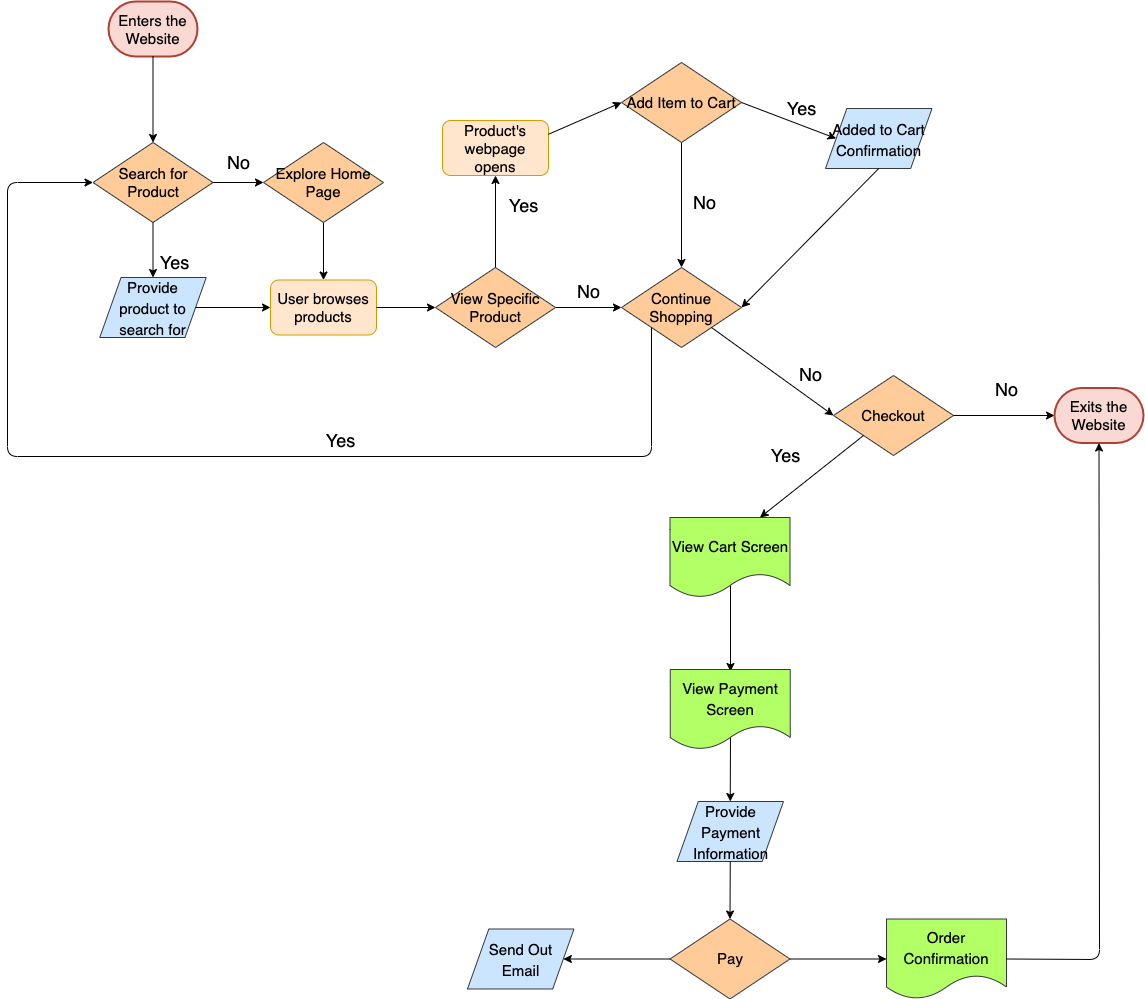

The diagram above was exported from draw.io. Its source (the exported page's mxGraphModel, read from the mxfile embedded in the PNG):
<mxGraphModel dx="1960" dy="1845" grid="0" gridSize="10" guides="1" tooltips="1" connect="1" arrows="1" fold="1" page="0" pageScale="1" pageWidth="850" pageHeight="1100" background="#FFFFFF" math="0" shadow="0">
  <root>
    <mxCell id="0" />
    <mxCell id="1" parent="0" />
    <mxCell id="2" value="&lt;font color=&quot;#000000&quot; style=&quot;font-size: 15px&quot;&gt;Enters the Website&lt;/font&gt;" style="strokeWidth=2;html=1;shape=mxgraph.flowchart.terminator;whiteSpace=wrap;fillColor=#fad9d5;strokeColor=#ae4132;fontFamily=Helvetica;" vertex="1" parent="1">
      <mxGeometry x="21" y="-231" width="89" height="55" as="geometry" />
    </mxCell>
    <mxCell id="6" value="Explore Home Page" style="rhombus;whiteSpace=wrap;html=1;fontFamily=Helvetica;fillColor=#ffcc99;strokeColor=#36393d;fontSize=15;fontColor=#000000;" vertex="1" parent="1">
      <mxGeometry x="176" y="-90" width="120" height="80" as="geometry" />
    </mxCell>
    <mxCell id="9" value="No" style="endArrow=classic;strokeColor=#000000;fontFamily=Helvetica;fontColor=#000000;exitX=1;exitY=0.5;exitDx=0;exitDy=0;entryX=0;entryY=0.5;entryDx=0;entryDy=0;verticalAlign=middle;html=1;labelBackgroundColor=#FFFFFF;fontSize=18;" edge="1" parent="1" source="4" target="6">
      <mxGeometry y="20" width="50" height="50" relative="1" as="geometry">
        <mxPoint x="300" y="320" as="sourcePoint" />
        <mxPoint x="350" y="270" as="targetPoint" />
        <mxPoint as="offset" />
      </mxGeometry>
    </mxCell>
    <mxCell id="10" value="Yes" style="endArrow=classic;html=1;labelBackgroundColor=#FFFFFF;strokeColor=#000000;fontFamily=Helvetica;fontSize=18;fontColor=#000000;exitX=0.5;exitY=1;exitDx=0;exitDy=0;entryX=0.5;entryY=0;entryDx=0;entryDy=0;" edge="1" parent="1" source="4" target="12">
      <mxGeometry x="0.4286" y="21" width="50" height="50" relative="1" as="geometry">
        <mxPoint x="296" y="323" as="sourcePoint" />
        <mxPoint x="140" y="367" as="targetPoint" />
        <mxPoint as="offset" />
      </mxGeometry>
    </mxCell>
    <mxCell id="12" value="&lt;font style=&quot;font-size: 15px&quot;&gt;Provide product to search for&lt;/font&gt;" style="shape=parallelogram;perimeter=parallelogramPerimeter;whiteSpace=wrap;html=1;dashed=0;fontFamily=Helvetica;fontSize=18;fillColor=#cce5ff;strokeColor=#36393d;fontColor=#000000;" vertex="1" parent="1">
      <mxGeometry x="12.25" y="45" width="106.5" height="60" as="geometry" />
    </mxCell>
    <mxCell id="4" value="&lt;font style=&quot;font-size: 15px&quot;&gt;Search for Product&lt;/font&gt;" style="rhombus;whiteSpace=wrap;html=1;fontFamily=Helvetica;fillColor=#ffcc99;strokeColor=#36393d;fontColor=#000000;" vertex="1" parent="1">
      <mxGeometry x="5.5" y="-90" width="120" height="80" as="geometry" />
    </mxCell>
    <mxCell id="13" value="" style="endArrow=classic;html=1;fontFamily=Helvetica;exitX=0.5;exitY=1;exitDx=0;exitDy=0;exitPerimeter=0;fontColor=#000000;fillColor=#f9f7ed;strokeColor=#000000;entryX=0.5;entryY=0;entryDx=0;entryDy=0;" edge="1" parent="1" source="2" target="4">
      <mxGeometry width="50" height="50" relative="1" as="geometry">
        <mxPoint x="145.5" y="79" as="sourcePoint" />
        <mxPoint x="140" y="210" as="targetPoint" />
      </mxGeometry>
    </mxCell>
    <mxCell id="14" value="" style="endArrow=classic;html=1;labelBackgroundColor=#FFFFFF;strokeColor=#000000;fontFamily=Helvetica;fontSize=18;fontColor=#000000;exitX=1;exitY=0.5;exitDx=0;exitDy=0;" edge="1" parent="1" source="12" target="15">
      <mxGeometry width="50" height="50" relative="1" as="geometry">
        <mxPoint x="361" y="323" as="sourcePoint" />
        <mxPoint x="335" y="338" as="targetPoint" />
      </mxGeometry>
    </mxCell>
    <mxCell id="15" value="&lt;font style=&quot;font-size: 15px&quot;&gt;User browses products&lt;/font&gt;" style="rounded=1;whiteSpace=wrap;html=1;fillColor=#ffe6cc;strokeColor=#d79b00;fontColor=#000000;" vertex="1" parent="1">
      <mxGeometry x="183" y="47.5" width="106" height="55" as="geometry" />
    </mxCell>
    <mxCell id="17" value="" style="endArrow=classic;html=1;labelBackgroundColor=#FFFFFF;strokeColor=#000000;fontFamily=Helvetica;fontSize=18;fontColor=#000000;exitX=0.5;exitY=1;exitDx=0;exitDy=0;entryX=0.5;entryY=0;entryDx=0;entryDy=0;" edge="1" parent="1" source="6" target="15">
      <mxGeometry width="50" height="50" relative="1" as="geometry">
        <mxPoint x="361" y="316" as="sourcePoint" />
        <mxPoint x="368" y="307" as="targetPoint" />
      </mxGeometry>
    </mxCell>
    <mxCell id="18" value="" style="endArrow=classic;html=1;labelBackgroundColor=#FFFFFF;strokeColor=#000000;fontFamily=Helvetica;fontSize=18;fontColor=#000000;exitX=1;exitY=0.5;exitDx=0;exitDy=0;entryX=0;entryY=0.5;entryDx=0;entryDy=0;" edge="1" parent="1" source="15" target="21">
      <mxGeometry width="50" height="50" relative="1" as="geometry">
        <mxPoint x="361" y="364" as="sourcePoint" />
        <mxPoint x="500" y="338" as="targetPoint" />
      </mxGeometry>
    </mxCell>
    <mxCell id="19" value="No" style="endArrow=classic;html=1;labelBackgroundColor=#FFFFFF;strokeColor=#000000;fontFamily=Helvetica;fontSize=18;fontColor=#000000;entryX=0;entryY=0.5;entryDx=0;entryDy=0;exitX=1;exitY=0.5;exitDx=0;exitDy=0;" edge="1" parent="1" source="21" target="32">
      <mxGeometry x="0.0227" y="16" width="50" height="50" relative="1" as="geometry">
        <mxPoint x="397" y="412" as="sourcePoint" />
        <mxPoint x="342" y="447" as="targetPoint" />
        <mxPoint as="offset" />
      </mxGeometry>
    </mxCell>
    <mxCell id="21" value="&lt;font style=&quot;font-size: 15px&quot;&gt;View Specific Product&lt;/font&gt;" style="rhombus;whiteSpace=wrap;html=1;fontFamily=Helvetica;fillColor=#ffcc99;strokeColor=#36393d;fontColor=#000000;" vertex="1" parent="1">
      <mxGeometry x="348" y="35" width="120" height="80" as="geometry" />
    </mxCell>
    <mxCell id="22" value="Yes" style="endArrow=classic;html=1;labelBackgroundColor=#FFFFFF;strokeColor=#000000;fontFamily=Helvetica;fontSize=18;fontColor=#000000;exitX=0.5;exitY=0;exitDx=0;exitDy=0;entryX=0.5;entryY=1;entryDx=0;entryDy=0;" edge="1" parent="1" source="21" target="25">
      <mxGeometry x="0.3805" y="-28" width="50" height="50" relative="1" as="geometry">
        <mxPoint x="512" y="250" as="sourcePoint" />
        <mxPoint x="543" y="185" as="targetPoint" />
        <mxPoint as="offset" />
      </mxGeometry>
    </mxCell>
    <mxCell id="25" value="&lt;span style=&quot;font-size: 15px&quot;&gt;Product's webpage opens&lt;/span&gt;" style="rounded=1;whiteSpace=wrap;html=1;fillColor=#ffe6cc;strokeColor=#d79b00;fontColor=#000000;" vertex="1" parent="1">
      <mxGeometry x="355" y="-112" width="106" height="55" as="geometry" />
    </mxCell>
    <mxCell id="26" value="" style="endArrow=classic;html=1;labelBackgroundColor=#FFFFFF;strokeColor=#000000;fontFamily=Helvetica;fontSize=18;fontColor=#000000;entryX=0;entryY=0.5;entryDx=0;entryDy=0;exitX=1;exitY=0.25;exitDx=0;exitDy=0;" edge="1" parent="1" source="25" target="27">
      <mxGeometry width="50" height="50" relative="1" as="geometry">
        <mxPoint x="466" y="175" as="sourcePoint" />
        <mxPoint x="466" y="125" as="targetPoint" />
      </mxGeometry>
    </mxCell>
    <mxCell id="27" value="&lt;font style=&quot;font-size: 15px&quot;&gt;Add Item to Cart&lt;/font&gt;" style="rhombus;whiteSpace=wrap;html=1;fontFamily=Helvetica;fillColor=#ffcc99;strokeColor=#36393d;fontColor=#000000;" vertex="1" parent="1">
      <mxGeometry x="534" y="-170" width="120" height="80" as="geometry" />
    </mxCell>
    <mxCell id="29" value="Yes" style="endArrow=classic;html=1;labelBackgroundColor=#FFFFFF;strokeColor=#000000;fontFamily=Helvetica;fontSize=18;fontColor=#000000;entryX=0;entryY=0.5;entryDx=0;entryDy=0;exitX=1;exitY=0.5;exitDx=0;exitDy=0;" edge="1" parent="1" source="27" target="36">
      <mxGeometry x="0.1313" y="15" width="50" height="50" relative="1" as="geometry">
        <mxPoint x="647" y="-164" as="sourcePoint" />
        <mxPoint x="408" y="-208" as="targetPoint" />
        <mxPoint x="1" as="offset" />
      </mxGeometry>
    </mxCell>
    <mxCell id="30" value="No" style="endArrow=classic;html=1;labelBackgroundColor=#FFFFFF;strokeColor=#000000;fontFamily=Helvetica;fontSize=18;fontColor=#000000;exitX=0.5;exitY=1;exitDx=0;exitDy=0;entryX=0.5;entryY=0;entryDx=0;entryDy=0;" edge="1" parent="1" source="27" target="32">
      <mxGeometry x="-0.0562" y="23" width="50" height="50" relative="1" as="geometry">
        <mxPoint x="427" y="-102" as="sourcePoint" />
        <mxPoint x="477" y="-152" as="targetPoint" />
        <mxPoint as="offset" />
      </mxGeometry>
    </mxCell>
    <mxCell id="32" value="&lt;font style=&quot;font-size: 15px&quot;&gt;Continue Shopping&lt;/font&gt;" style="rhombus;whiteSpace=wrap;html=1;fontFamily=Helvetica;fillColor=#ffcc99;strokeColor=#36393d;fontColor=#000000;" vertex="1" parent="1">
      <mxGeometry x="534" y="35" width="120" height="80" as="geometry" />
    </mxCell>
    <mxCell id="36" value="&lt;font style=&quot;font-size: 15px&quot;&gt;Added to Cart Confirmation&lt;/font&gt;" style="shape=parallelogram;perimeter=parallelogramPerimeter;whiteSpace=wrap;html=1;dashed=0;fontFamily=Helvetica;fontSize=18;fillColor=#cce5ff;strokeColor=#36393d;fontColor=#000000;" vertex="1" parent="1">
      <mxGeometry x="738" y="-124" width="106.5" height="60" as="geometry" />
    </mxCell>
    <mxCell id="37" value="" style="endArrow=classic;html=1;labelBackgroundColor=#FFFFFF;strokeColor=#000000;fontFamily=Helvetica;fontSize=18;fontColor=#000000;entryX=1;entryY=0.5;entryDx=0;entryDy=0;exitX=0.5;exitY=1;exitDx=0;exitDy=0;" edge="1" parent="1" source="36" target="32">
      <mxGeometry width="50" height="50" relative="1" as="geometry">
        <mxPoint x="761" y="-95" as="sourcePoint" />
        <mxPoint x="613" y="-227" as="targetPoint" />
      </mxGeometry>
    </mxCell>
    <mxCell id="38" value="No" style="endArrow=classic;html=1;labelBackgroundColor=#FFFFFF;strokeColor=#000000;fontFamily=Helvetica;fontSize=18;fontColor=#000000;exitX=1;exitY=1;exitDx=0;exitDy=0;entryX=0;entryY=0.5;entryDx=0;entryDy=0;" edge="1" parent="1" source="32" target="43">
      <mxGeometry x="0.421" y="20" width="50" height="50" relative="1" as="geometry">
        <mxPoint x="603" y="117" as="sourcePoint" />
        <mxPoint x="750" y="192" as="targetPoint" />
        <mxPoint as="offset" />
      </mxGeometry>
    </mxCell>
    <mxCell id="42" value="Yes" style="endArrow=classic;html=1;labelBackgroundColor=#FFFFFF;strokeColor=#000000;fontFamily=Helvetica;fontSize=18;fontColor=#000000;exitX=0;exitY=1;exitDx=0;exitDy=0;entryX=0;entryY=0.5;entryDx=0;entryDy=0;" edge="1" parent="1" source="32" target="4">
      <mxGeometry x="-0.2221" y="-16" width="50" height="50" relative="1" as="geometry">
        <mxPoint x="401.99999999999955" y="224" as="sourcePoint" />
        <mxPoint x="-77" y="-160" as="targetPoint" />
        <Array as="points">
          <mxPoint x="564" y="224" />
          <mxPoint x="-80" y="224" />
          <mxPoint x="-80" y="-50" />
        </Array>
        <mxPoint as="offset" />
      </mxGeometry>
    </mxCell>
    <mxCell id="43" value="&lt;font style=&quot;font-size: 15px&quot;&gt;Checkout&lt;/font&gt;" style="rhombus;whiteSpace=wrap;html=1;fontFamily=Helvetica;fillColor=#ffcc99;strokeColor=#36393d;fontColor=#000000;" vertex="1" parent="1">
      <mxGeometry x="746" y="143" width="120" height="80" as="geometry" />
    </mxCell>
    <mxCell id="44" value="Yes" style="endArrow=classic;html=1;labelBackgroundColor=#FFFFFF;strokeColor=#000000;fontFamily=Helvetica;fontSize=18;fontColor=#000000;exitX=0;exitY=1;exitDx=0;exitDy=0;entryX=0.75;entryY=0;entryDx=0;entryDy=0;" edge="1" parent="1" source="43" target="64">
      <mxGeometry x="0.1053" y="-32" width="50" height="50" relative="1" as="geometry">
        <mxPoint x="687" y="273" as="sourcePoint" />
        <mxPoint x="696" y="299" as="targetPoint" />
        <mxPoint x="-1" as="offset" />
      </mxGeometry>
    </mxCell>
    <mxCell id="45" value="No" style="endArrow=classic;html=1;labelBackgroundColor=#FFFFFF;strokeColor=#000000;fontFamily=Helvetica;fontSize=18;fontColor=#000000;exitX=1;exitY=0.5;exitDx=0;exitDy=0;entryX=0;entryY=0.5;entryDx=0;entryDy=0;entryPerimeter=0;" edge="1" parent="1" source="43" target="46">
      <mxGeometry x="0.0495" y="26" width="50" height="50" relative="1" as="geometry">
        <mxPoint x="687" y="172" as="sourcePoint" />
        <mxPoint x="961" y="178" as="targetPoint" />
        <mxPoint as="offset" />
      </mxGeometry>
    </mxCell>
    <mxCell id="46" value="&lt;font color=&quot;#000000&quot; style=&quot;font-size: 15px&quot;&gt;Exits the Website&lt;/font&gt;" style="strokeWidth=2;html=1;shape=mxgraph.flowchart.terminator;whiteSpace=wrap;fillColor=#fad9d5;strokeColor=#ae4132;fontFamily=Helvetica;" vertex="1" parent="1">
      <mxGeometry x="967" y="155.5" width="89" height="55" as="geometry" />
    </mxCell>
    <mxCell id="50" value="" style="endArrow=classic;html=1;labelBackgroundColor=#FFFFFF;strokeColor=#000000;fontFamily=Helvetica;fontSize=18;fontColor=#000000;entryX=0.5;entryY=0;entryDx=0;entryDy=0;" edge="1" parent="1">
      <mxGeometry width="50" height="50" relative="1" as="geometry">
        <mxPoint x="643" y="334" as="sourcePoint" />
        <mxPoint x="642.9999999999998" y="439" as="targetPoint" />
      </mxGeometry>
    </mxCell>
    <mxCell id="53" value="" style="endArrow=classic;html=1;labelBackgroundColor=#FFFFFF;strokeColor=#000000;fontFamily=Helvetica;fontSize=18;fontColor=#000000;exitX=0.5;exitY=1;exitDx=0;exitDy=0;entryX=0.5;entryY=0;entryDx=0;entryDy=0;" edge="1" parent="1" target="54">
      <mxGeometry width="50" height="50" relative="1" as="geometry">
        <mxPoint x="642.9999999999998" y="494" as="sourcePoint" />
        <mxPoint x="636" y="568" as="targetPoint" />
      </mxGeometry>
    </mxCell>
    <mxCell id="54" value="&lt;font style=&quot;font-size: 15px&quot;&gt;Provide Payment Information&lt;/font&gt;" style="shape=parallelogram;perimeter=parallelogramPerimeter;whiteSpace=wrap;html=1;dashed=0;fontFamily=Helvetica;fontSize=18;fillColor=#cce5ff;strokeColor=#36393d;fontColor=#000000;" vertex="1" parent="1">
      <mxGeometry x="589.5" y="569" width="106.5" height="60" as="geometry" />
    </mxCell>
    <mxCell id="55" value="" style="endArrow=classic;html=1;labelBackgroundColor=#FFFFFF;strokeColor=#000000;fontFamily=Helvetica;fontSize=18;fontColor=#000000;exitX=1;exitY=0.5;exitDx=0;exitDy=0;entryX=0;entryY=0.5;entryDx=0;entryDy=0;" edge="1" parent="1" source="67" target="58">
      <mxGeometry width="50" height="50" relative="1" as="geometry">
        <mxPoint x="695.5" y="726.5" as="sourcePoint" />
        <mxPoint x="446" y="580" as="targetPoint" />
      </mxGeometry>
    </mxCell>
    <mxCell id="56" value="" style="endArrow=classic;html=1;labelBackgroundColor=#FFFFFF;strokeColor=#000000;fontFamily=Helvetica;fontSize=18;fontColor=#000000;entryX=0.5;entryY=0;entryDx=0;entryDy=0;exitX=0.5;exitY=1;exitDx=0;exitDy=0;" edge="1" parent="1" source="54" target="67">
      <mxGeometry width="50" height="50" relative="1" as="geometry">
        <mxPoint x="633" y="641" as="sourcePoint" />
        <mxPoint x="642.5" y="699" as="targetPoint" />
      </mxGeometry>
    </mxCell>
    <mxCell id="58" value="&lt;font style=&quot;font-size: 15px&quot;&gt;Order Confirmation&lt;/font&gt;" style="shape=document;whiteSpace=wrap;html=1;boundedLbl=1;fontFamily=Helvetica;fontSize=18;strokeColor=#36393d;fillColor=#B3FF66;fontColor=#000000;" vertex="1" parent="1">
      <mxGeometry x="799" y="686.5" width="120" height="80" as="geometry" />
    </mxCell>
    <mxCell id="60" value="" style="endArrow=classic;html=1;labelBackgroundColor=#FFFFFF;strokeColor=#000000;fontFamily=Helvetica;fontSize=18;fontColor=#000000;exitX=0;exitY=0.5;exitDx=0;exitDy=0;entryX=1;entryY=0.5;entryDx=0;entryDy=0;" edge="1" parent="1" source="67" target="61">
      <mxGeometry width="50" height="50" relative="1" as="geometry">
        <mxPoint x="589.5" y="726.5" as="sourcePoint" />
        <mxPoint x="508" y="727" as="targetPoint" />
      </mxGeometry>
    </mxCell>
    <mxCell id="61" value="&lt;font style=&quot;font-size: 15px&quot;&gt;Send Out Email&lt;/font&gt;" style="shape=parallelogram;perimeter=parallelogramPerimeter;whiteSpace=wrap;html=1;dashed=0;fontFamily=Helvetica;fontSize=18;fillColor=#cce5ff;strokeColor=#36393d;fontColor=#000000;" vertex="1" parent="1">
      <mxGeometry x="380" y="696.5" width="106.5" height="60" as="geometry" />
    </mxCell>
    <mxCell id="63" value="" style="endArrow=classic;html=1;labelBackgroundColor=#FFFFFF;strokeColor=#000000;fontFamily=Helvetica;fontSize=18;fontColor=#000000;entryX=0.5;entryY=1;entryDx=0;entryDy=0;entryPerimeter=0;exitX=1;exitY=0.5;exitDx=0;exitDy=0;" edge="1" parent="1" source="58" target="46">
      <mxGeometry width="50" height="50" relative="1" as="geometry">
        <mxPoint x="1012" y="794" as="sourcePoint" />
        <mxPoint x="820" y="419" as="targetPoint" />
        <Array as="points">
          <mxPoint x="1012" y="727" />
        </Array>
      </mxGeometry>
    </mxCell>
    <mxCell id="64" value="&lt;font style=&quot;font-size: 15px&quot;&gt;View Cart Screen&lt;/font&gt;" style="shape=document;whiteSpace=wrap;html=1;boundedLbl=1;fontFamily=Helvetica;fontSize=18;strokeColor=#36393d;fillColor=#B3FF66;fontColor=#000000;" vertex="1" parent="1">
      <mxGeometry x="582.5" y="285" width="120" height="80" as="geometry" />
    </mxCell>
    <mxCell id="66" value="&lt;font style=&quot;font-size: 15px&quot;&gt;View Payment Screen&lt;/font&gt;" style="shape=document;whiteSpace=wrap;html=1;boundedLbl=1;fontFamily=Helvetica;fontSize=18;strokeColor=#36393d;fillColor=#B3FF66;fontColor=#000000;" vertex="1" parent="1">
      <mxGeometry x="582.75" y="437" width="120" height="80" as="geometry" />
    </mxCell>
    <mxCell id="67" value="&lt;span style=&quot;font-size: 15px&quot;&gt;Pay&lt;/span&gt;" style="rhombus;whiteSpace=wrap;html=1;fontFamily=Helvetica;fillColor=#ffcc99;strokeColor=#36393d;fontColor=#000000;" vertex="1" parent="1">
      <mxGeometry x="582.5" y="686.5" width="120" height="80" as="geometry" />
    </mxCell>
  </root>
</mxGraphModel>